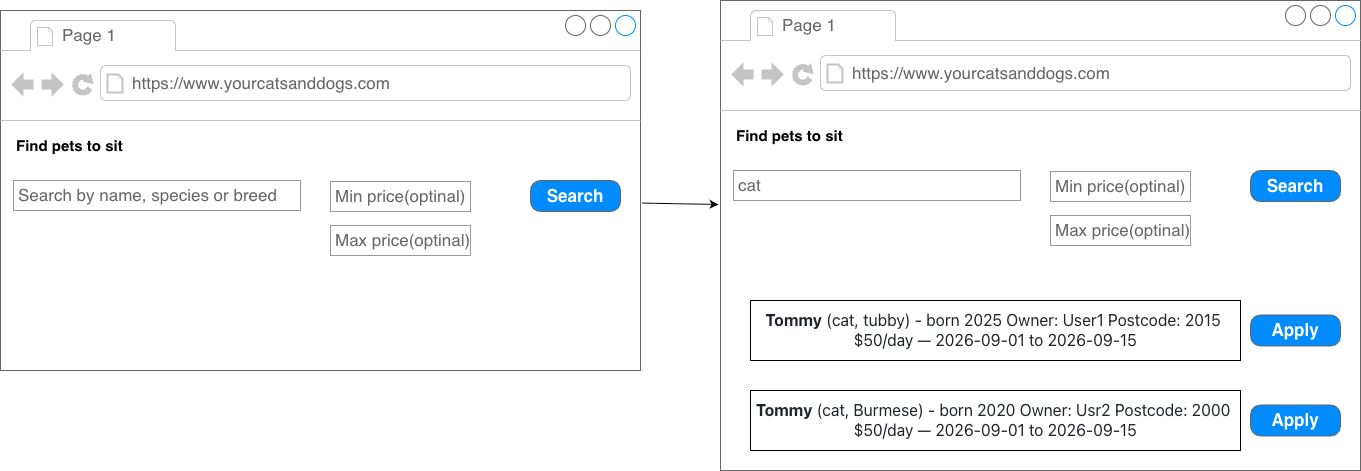

The diagram above was exported from draw.io. Its source (the exported page's mxGraphModel, read from the mxfile embedded in the PNG):
<mxGraphModel dx="676" dy="2154" grid="1" gridSize="10" guides="1" tooltips="1" connect="1" arrows="1" fold="1" page="1" pageScale="1" pageWidth="827" pageHeight="1169" math="0" shadow="0">
  <root>
    <mxCell id="0" />
    <mxCell id="1" parent="0" />
    <mxCell id="13pnCwjLoeYcCas84KC9-109" parent="1" style="strokeWidth=1;shadow=0;dashed=0;align=center;html=1;shape=mxgraph.mockup.containers.browserWindow;rSize=0;strokeColor=#666666;strokeColor2=#008cff;strokeColor3=#c4c4c4;mainText=,;recursiveResize=0;" value="" vertex="1">
      <mxGeometry height="360" width="640" x="870" y="-310" as="geometry" />
    </mxCell>
    <mxCell id="13pnCwjLoeYcCas84KC9-110" parent="13pnCwjLoeYcCas84KC9-109" style="strokeWidth=1;shadow=0;dashed=0;align=center;html=1;shape=mxgraph.mockup.containers.anchor;fontSize=17;fontColor=#666666;align=left;whiteSpace=wrap;" value="Page 1" vertex="1">
      <mxGeometry height="26" width="110" x="60" y="12" as="geometry" />
    </mxCell>
    <mxCell id="13pnCwjLoeYcCas84KC9-111" parent="13pnCwjLoeYcCas84KC9-109" style="strokeWidth=1;shadow=0;dashed=0;align=center;html=1;shape=mxgraph.mockup.containers.anchor;rSize=0;fontSize=17;fontColor=#666666;align=left;" value="https://www.yourcatsanddogs.com" vertex="1">
      <mxGeometry height="26" width="250" x="130" y="60" as="geometry" />
    </mxCell>
    <mxCell id="13pnCwjLoeYcCas84KC9-112" parent="13pnCwjLoeYcCas84KC9-109" style="strokeWidth=1;shadow=0;dashed=0;align=center;html=1;shape=mxgraph.mockup.forms.pwField;strokeColor=#999999;mainText=;align=left;fontColor=#666666;fontSize=17;spacingLeft=3;" value="Search by name, species or breed" vertex="1">
      <mxGeometry height="30" width="287" x="13" y="170" as="geometry" />
    </mxCell>
    <mxCell id="13pnCwjLoeYcCas84KC9-122" parent="13pnCwjLoeYcCas84KC9-109" style="strokeWidth=1;shadow=0;dashed=0;align=center;html=1;shape=mxgraph.mockup.buttons.button;strokeColor=#666666;fontColor=#ffffff;mainText=;buttonStyle=round;fontSize=17;fontStyle=1;fillColor=#008cff;whiteSpace=wrap;" value="&lt;div&gt;Search&lt;/div&gt;" vertex="1">
      <mxGeometry height="31" width="90" x="530" y="170" as="geometry" />
    </mxCell>
    <mxCell id="13pnCwjLoeYcCas84KC9-123" parent="13pnCwjLoeYcCas84KC9-109" style="text;strokeColor=none;fillColor=none;align=left;verticalAlign=middle;spacingLeft=4;spacingRight=4;overflow=hidden;points=[[0,0.5],[1,0.5]];portConstraint=eastwest;rotatable=0;whiteSpace=wrap;html=1;" value="&lt;font style=&quot;font-size: 15px;&quot;&gt;&lt;b&gt;Find pets to sit&lt;/b&gt;&lt;/font&gt;" vertex="1">
      <mxGeometry height="30" width="220" x="10" y="120" as="geometry" />
    </mxCell>
    <mxCell id="13pnCwjLoeYcCas84KC9-153" parent="13pnCwjLoeYcCas84KC9-109" style="strokeWidth=1;shadow=0;dashed=0;align=center;html=1;shape=mxgraph.mockup.forms.pwField;strokeColor=#999999;mainText=;align=left;fontColor=#666666;fontSize=17;spacingLeft=3;" value="Min price(optinal)" vertex="1">
      <mxGeometry height="30" width="140" x="330" y="171" as="geometry" />
    </mxCell>
    <mxCell id="13pnCwjLoeYcCas84KC9-154" parent="13pnCwjLoeYcCas84KC9-109" style="strokeWidth=1;shadow=0;dashed=0;align=center;html=1;shape=mxgraph.mockup.forms.pwField;strokeColor=#999999;mainText=;align=left;fontColor=#666666;fontSize=17;spacingLeft=3;" value="Max price(optinal)" vertex="1">
      <mxGeometry height="30" width="140" x="330" y="215" as="geometry" />
    </mxCell>
    <mxCell id="13pnCwjLoeYcCas84KC9-155" parent="1" style="strokeWidth=1;shadow=0;dashed=0;align=center;html=1;shape=mxgraph.mockup.containers.browserWindow;rSize=0;strokeColor=#666666;strokeColor2=#008cff;strokeColor3=#c4c4c4;mainText=,;recursiveResize=0;" value="" vertex="1">
      <mxGeometry height="470" width="640" x="1590" y="-320" as="geometry" />
    </mxCell>
    <mxCell id="13pnCwjLoeYcCas84KC9-156" parent="13pnCwjLoeYcCas84KC9-155" style="strokeWidth=1;shadow=0;dashed=0;align=center;html=1;shape=mxgraph.mockup.containers.anchor;fontSize=17;fontColor=#666666;align=left;whiteSpace=wrap;" value="Page 1" vertex="1">
      <mxGeometry height="26" width="110" x="60" y="12" as="geometry" />
    </mxCell>
    <mxCell id="13pnCwjLoeYcCas84KC9-157" parent="13pnCwjLoeYcCas84KC9-155" style="strokeWidth=1;shadow=0;dashed=0;align=center;html=1;shape=mxgraph.mockup.containers.anchor;rSize=0;fontSize=17;fontColor=#666666;align=left;" value="https://www.yourcatsanddogs.com" vertex="1">
      <mxGeometry height="26" width="250" x="130" y="60" as="geometry" />
    </mxCell>
    <mxCell id="13pnCwjLoeYcCas84KC9-158" parent="13pnCwjLoeYcCas84KC9-155" style="strokeWidth=1;shadow=0;dashed=0;align=center;html=1;shape=mxgraph.mockup.forms.pwField;strokeColor=#999999;mainText=;align=left;fontColor=#666666;fontSize=17;spacingLeft=3;" value="cat" vertex="1">
      <mxGeometry height="30" width="287" x="13" y="170" as="geometry" />
    </mxCell>
    <mxCell id="13pnCwjLoeYcCas84KC9-159" parent="13pnCwjLoeYcCas84KC9-155" style="strokeWidth=1;shadow=0;dashed=0;align=center;html=1;shape=mxgraph.mockup.buttons.button;strokeColor=#666666;fontColor=#ffffff;mainText=;buttonStyle=round;fontSize=17;fontStyle=1;fillColor=#008cff;whiteSpace=wrap;" value="&lt;div&gt;Search&lt;/div&gt;" vertex="1">
      <mxGeometry height="31" width="90" x="530" y="170" as="geometry" />
    </mxCell>
    <mxCell id="13pnCwjLoeYcCas84KC9-160" parent="13pnCwjLoeYcCas84KC9-155" style="text;strokeColor=none;fillColor=none;align=left;verticalAlign=middle;spacingLeft=4;spacingRight=4;overflow=hidden;points=[[0,0.5],[1,0.5]];portConstraint=eastwest;rotatable=0;whiteSpace=wrap;html=1;" value="&lt;font style=&quot;font-size: 15px;&quot;&gt;&lt;b&gt;Find pets to sit&lt;/b&gt;&lt;/font&gt;" vertex="1">
      <mxGeometry height="30" width="220" x="10" y="120" as="geometry" />
    </mxCell>
    <mxCell id="13pnCwjLoeYcCas84KC9-161" parent="13pnCwjLoeYcCas84KC9-155" style="strokeWidth=1;shadow=0;dashed=0;align=center;html=1;shape=mxgraph.mockup.forms.pwField;strokeColor=#999999;mainText=;align=left;fontColor=#666666;fontSize=17;spacingLeft=3;" value="Min price(optinal)" vertex="1">
      <mxGeometry height="30" width="140" x="330" y="171" as="geometry" />
    </mxCell>
    <mxCell id="13pnCwjLoeYcCas84KC9-162" parent="13pnCwjLoeYcCas84KC9-155" style="strokeWidth=1;shadow=0;dashed=0;align=center;html=1;shape=mxgraph.mockup.forms.pwField;strokeColor=#999999;mainText=;align=left;fontColor=#666666;fontSize=17;spacingLeft=3;" value="Max price(optinal)" vertex="1">
      <mxGeometry height="30" width="140" x="330" y="215" as="geometry" />
    </mxCell>
    <mxCell id="13pnCwjLoeYcCas84KC9-164" parent="13pnCwjLoeYcCas84KC9-155" style="rounded=0;whiteSpace=wrap;html=1;" value="&lt;span style=&quot;color: rgb(33, 37, 41); font-family: system-ui, -apple-system, &amp;quot;Segoe UI&amp;quot;, Roboto, &amp;quot;Helvetica Neue&amp;quot;, &amp;quot;Noto Sans&amp;quot;, &amp;quot;Liberation Sans&amp;quot;, Arial, sans-serif, &amp;quot;Apple Color Emoji&amp;quot;, &amp;quot;Segoe UI Emoji&amp;quot;, &amp;quot;Segoe UI Symbol&amp;quot;, &amp;quot;Noto Color Emoji&amp;quot;; font-size: 16px; text-align: start; background-color: rgb(255, 255, 255);&quot;&gt;&lt;b&gt;Tommy&lt;/b&gt; (cat, tubby) - born 2025&amp;nbsp;&lt;/span&gt;&lt;span style=&quot;box-sizing: border-box; color: rgb(33, 37, 41); font-family: system-ui, -apple-system, &amp;quot;Segoe UI&amp;quot;, Roboto, &amp;quot;Helvetica Neue&amp;quot;, &amp;quot;Noto Sans&amp;quot;, &amp;quot;Liberation Sans&amp;quot;, Arial, sans-serif, &amp;quot;Apple Color Emoji&amp;quot;, &amp;quot;Segoe UI Emoji&amp;quot;, &amp;quot;Segoe UI Symbol&amp;quot;, &amp;quot;Noto Color Emoji&amp;quot;; font-size: 16px; text-align: start;&quot;&gt;Owner: User1&lt;/span&gt;&lt;span style=&quot;color: rgb(33, 37, 41); font-family: system-ui, -apple-system, &amp;quot;Segoe UI&amp;quot;, Roboto, &amp;quot;Helvetica Neue&amp;quot;, &amp;quot;Noto Sans&amp;quot;, &amp;quot;Liberation Sans&amp;quot;, Arial, sans-serif, &amp;quot;Apple Color Emoji&amp;quot;, &amp;quot;Segoe UI Emoji&amp;quot;, &amp;quot;Segoe UI Symbol&amp;quot;, &amp;quot;Noto Color Emoji&amp;quot;; font-size: 16px; text-align: start; background-color: rgb(255, 255, 255);&quot;&gt; &lt;/span&gt;&lt;span style=&quot;box-sizing: border-box; color: rgb(33, 37, 41); font-family: system-ui, -apple-system, &amp;quot;Segoe UI&amp;quot;, Roboto, &amp;quot;Helvetica Neue&amp;quot;, &amp;quot;Noto Sans&amp;quot;, &amp;quot;Liberation Sans&amp;quot;, Arial, sans-serif, &amp;quot;Apple Color Emoji&amp;quot;, &amp;quot;Segoe UI Emoji&amp;quot;, &amp;quot;Segoe UI Symbol&amp;quot;, &amp;quot;Noto Color Emoji&amp;quot;; font-size: 16px; text-align: start;&quot;&gt;Postcode: 2015&lt;/span&gt;&lt;span style=&quot;color: rgb(33, 37, 41); font-family: system-ui, -apple-system, &amp;quot;Segoe UI&amp;quot;, Roboto, &amp;quot;Helvetica Neue&amp;quot;, &amp;quot;Noto Sans&amp;quot;, &amp;quot;Liberation Sans&amp;quot;, Arial, sans-serif, &amp;quot;Apple Color Emoji&amp;quot;, &amp;quot;Segoe UI Emoji&amp;quot;, &amp;quot;Segoe UI Symbol&amp;quot;, &amp;quot;Noto Color Emoji&amp;quot;; font-size: 16px; text-align: start; background-color: rgb(255, 255, 255);&quot;&gt;&amp;nbsp;&lt;/span&gt;&lt;div&gt;&lt;span style=&quot;box-sizing: border-box; color: rgb(33, 37, 41); font-family: system-ui, -apple-system, &amp;quot;Segoe UI&amp;quot;, Roboto, &amp;quot;Helvetica Neue&amp;quot;, &amp;quot;Noto Sans&amp;quot;, &amp;quot;Liberation Sans&amp;quot;, Arial, sans-serif, &amp;quot;Apple Color Emoji&amp;quot;, &amp;quot;Segoe UI Emoji&amp;quot;, &amp;quot;Segoe UI Symbol&amp;quot;, &amp;quot;Noto Color Emoji&amp;quot;; font-size: 16px; text-align: start;&quot;&gt;$50/day — 2026-09-01 to 2026-09-15&lt;/span&gt;&lt;/div&gt;" vertex="1">
      <mxGeometry height="60" width="490" x="30" y="300" as="geometry" />
    </mxCell>
    <mxCell id="13pnCwjLoeYcCas84KC9-165" parent="13pnCwjLoeYcCas84KC9-155" style="rounded=0;whiteSpace=wrap;html=1;" value="&lt;span style=&quot;color: rgb(33, 37, 41); font-family: system-ui, -apple-system, &amp;quot;Segoe UI&amp;quot;, Roboto, &amp;quot;Helvetica Neue&amp;quot;, &amp;quot;Noto Sans&amp;quot;, &amp;quot;Liberation Sans&amp;quot;, Arial, sans-serif, &amp;quot;Apple Color Emoji&amp;quot;, &amp;quot;Segoe UI Emoji&amp;quot;, &amp;quot;Segoe UI Symbol&amp;quot;, &amp;quot;Noto Color Emoji&amp;quot;; font-size: 16px; text-align: start; background-color: rgb(255, 255, 255);&quot;&gt;&lt;b&gt;Tommy&lt;/b&gt; (cat, Burmese) - born 2020 &lt;/span&gt;&lt;span style=&quot;box-sizing: border-box; color: rgb(33, 37, 41); font-family: system-ui, -apple-system, &amp;quot;Segoe UI&amp;quot;, Roboto, &amp;quot;Helvetica Neue&amp;quot;, &amp;quot;Noto Sans&amp;quot;, &amp;quot;Liberation Sans&amp;quot;, Arial, sans-serif, &amp;quot;Apple Color Emoji&amp;quot;, &amp;quot;Segoe UI Emoji&amp;quot;, &amp;quot;Segoe UI Symbol&amp;quot;, &amp;quot;Noto Color Emoji&amp;quot;; font-size: 16px; text-align: start;&quot;&gt;Owner: Usr2&lt;/span&gt;&lt;span style=&quot;color: rgb(33, 37, 41); font-family: system-ui, -apple-system, &amp;quot;Segoe UI&amp;quot;, Roboto, &amp;quot;Helvetica Neue&amp;quot;, &amp;quot;Noto Sans&amp;quot;, &amp;quot;Liberation Sans&amp;quot;, Arial, sans-serif, &amp;quot;Apple Color Emoji&amp;quot;, &amp;quot;Segoe UI Emoji&amp;quot;, &amp;quot;Segoe UI Symbol&amp;quot;, &amp;quot;Noto Color Emoji&amp;quot;; font-size: 16px; text-align: start; background-color: rgb(255, 255, 255);&quot;&gt;&amp;nbsp;&lt;/span&gt;&lt;span style=&quot;box-sizing: border-box; color: rgb(33, 37, 41); font-family: system-ui, -apple-system, &amp;quot;Segoe UI&amp;quot;, Roboto, &amp;quot;Helvetica Neue&amp;quot;, &amp;quot;Noto Sans&amp;quot;, &amp;quot;Liberation Sans&amp;quot;, Arial, sans-serif, &amp;quot;Apple Color Emoji&amp;quot;, &amp;quot;Segoe UI Emoji&amp;quot;, &amp;quot;Segoe UI Symbol&amp;quot;, &amp;quot;Noto Color Emoji&amp;quot;; font-size: 16px; text-align: start;&quot;&gt;Postcode: 2000&lt;/span&gt;&lt;span style=&quot;color: rgb(33, 37, 41); font-family: system-ui, -apple-system, &amp;quot;Segoe UI&amp;quot;, Roboto, &amp;quot;Helvetica Neue&amp;quot;, &amp;quot;Noto Sans&amp;quot;, &amp;quot;Liberation Sans&amp;quot;, Arial, sans-serif, &amp;quot;Apple Color Emoji&amp;quot;, &amp;quot;Segoe UI Emoji&amp;quot;, &amp;quot;Segoe UI Symbol&amp;quot;, &amp;quot;Noto Color Emoji&amp;quot;; font-size: 16px; text-align: start; background-color: rgb(255, 255, 255);&quot;&gt;&amp;nbsp;&lt;/span&gt;&lt;div&gt;&lt;span style=&quot;box-sizing: border-box; color: rgb(33, 37, 41); font-family: system-ui, -apple-system, &amp;quot;Segoe UI&amp;quot;, Roboto, &amp;quot;Helvetica Neue&amp;quot;, &amp;quot;Noto Sans&amp;quot;, &amp;quot;Liberation Sans&amp;quot;, Arial, sans-serif, &amp;quot;Apple Color Emoji&amp;quot;, &amp;quot;Segoe UI Emoji&amp;quot;, &amp;quot;Segoe UI Symbol&amp;quot;, &amp;quot;Noto Color Emoji&amp;quot;; font-size: 16px; text-align: start;&quot;&gt;$50/day — 2026-09-01 to 2026-09-15&lt;/span&gt;&lt;/div&gt;" vertex="1">
      <mxGeometry height="60" width="490" x="30" y="390" as="geometry" />
    </mxCell>
    <mxCell id="13pnCwjLoeYcCas84KC9-166" parent="13pnCwjLoeYcCas84KC9-155" style="strokeWidth=1;shadow=0;dashed=0;align=center;html=1;shape=mxgraph.mockup.buttons.button;strokeColor=#666666;fontColor=#ffffff;mainText=;buttonStyle=round;fontSize=17;fontStyle=1;fillColor=#008cff;whiteSpace=wrap;" value="&lt;div&gt;Apply&lt;/div&gt;" vertex="1">
      <mxGeometry height="31" width="90" x="530" y="314.5" as="geometry" />
    </mxCell>
    <mxCell id="13pnCwjLoeYcCas84KC9-167" parent="13pnCwjLoeYcCas84KC9-155" style="strokeWidth=1;shadow=0;dashed=0;align=center;html=1;shape=mxgraph.mockup.buttons.button;strokeColor=#666666;fontColor=#ffffff;mainText=;buttonStyle=round;fontSize=17;fontStyle=1;fillColor=#008cff;whiteSpace=wrap;" value="&lt;div&gt;Apply&lt;/div&gt;" vertex="1">
      <mxGeometry height="31" width="90" x="530" y="404.5" as="geometry" />
    </mxCell>
    <mxCell id="13pnCwjLoeYcCas84KC9-168" edge="1" parent="1" source="13pnCwjLoeYcCas84KC9-109" style="endArrow=classic;html=1;rounded=0;exitX=1.003;exitY=0.535;exitDx=0;exitDy=0;exitPerimeter=0;entryX=-0.003;entryY=0.434;entryDx=0;entryDy=0;entryPerimeter=0;" target="13pnCwjLoeYcCas84KC9-155" value="">
      <mxGeometry height="50" relative="1" width="50" as="geometry">
        <mxPoint x="1260" y="190" as="sourcePoint" />
        <mxPoint x="1310" y="140" as="targetPoint" />
      </mxGeometry>
    </mxCell>
  </root>
</mxGraphModel>